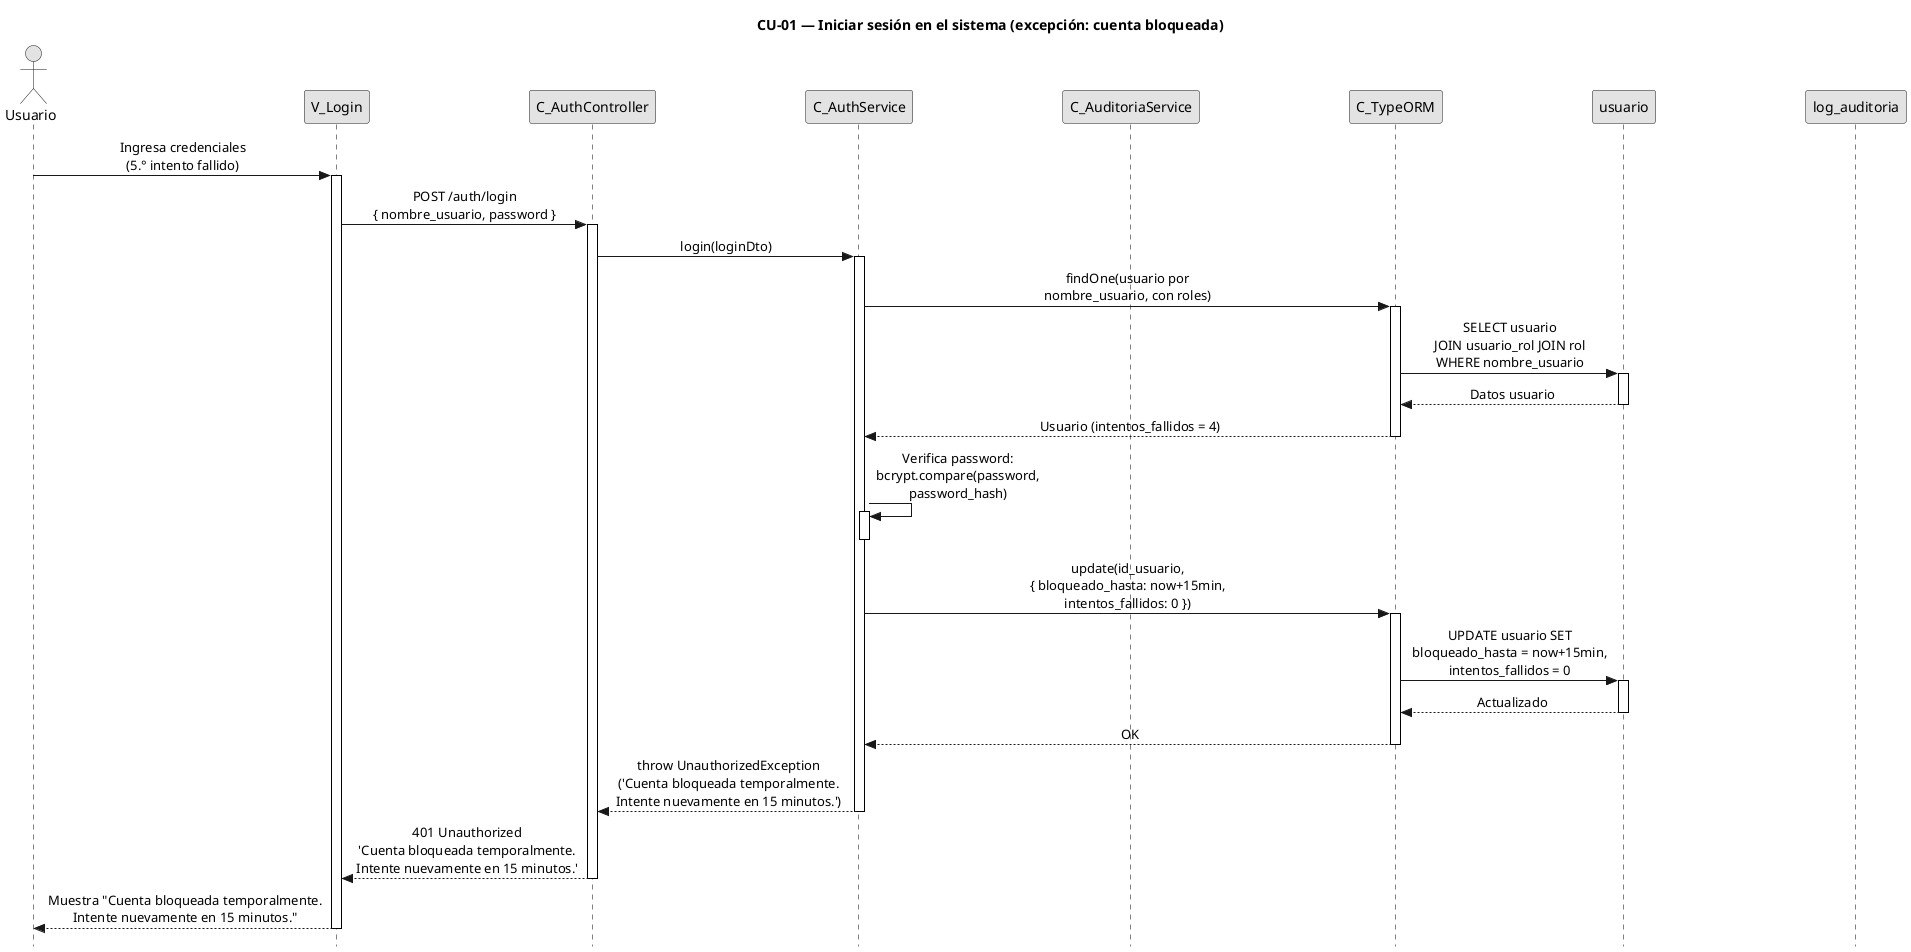

The diagram above was rendered by PlantUML. Its source (embedded in the PNG):
@startuml CU01-exc-cuenta-bloqueada
title CU-01 — Iniciar sesión en el sistema (excepción: cuenta bloqueada)

skinparam style strictuml
skinparam monochrome true
skinparam shadowing false
skinparam sequenceMessageAlign center
skinparam ParticipantPadding 70
skinparam ActorPadding 30
skinparam sequence {
  MessageAlign center
  LifeLineBorderColor black
}
hide footbox

actor "Usuario" as user
participant "V_Login" as view
participant "C_AuthController" as ctrl
participant "C_AuthService" as svc
participant "C_AuditoriaService" as aud
participant "C_TypeORM" as orm
participant "usuario" as uent
participant "log_auditoria" as aent

user -> view : Ingresa credenciales\n(5.° intento fallido)
activate view

view -> ctrl : POST /auth/login\n{ nombre_usuario, password }
activate ctrl

ctrl -> svc : login(loginDto)
activate svc

svc -> orm : findOne(usuario por\nnombre_usuario, con roles)
activate orm

orm -> uent : SELECT usuario\nJOIN usuario_rol JOIN rol\nWHERE nombre_usuario
activate uent
uent --> orm : Datos usuario
deactivate uent

orm --> svc : Usuario (intentos_fallidos = 4)
deactivate orm

svc -> svc : Verifica password:\nbcrypt.compare(password,\npassword_hash)
activate svc
deactivate svc

svc -> orm : update(id_usuario,\n{ bloqueado_hasta: now+15min,\nintentos_fallidos: 0 })
activate orm

orm -> uent : UPDATE usuario SET\nbloqueado_hasta = now+15min,\nintentos_fallidos = 0
activate uent
uent --> orm : Actualizado
deactivate uent

orm --> svc : OK
deactivate orm

svc --> ctrl : throw UnauthorizedException\n('Cuenta bloqueada temporalmente.\nIntente nuevamente en 15 minutos.')
deactivate svc

ctrl --> view : 401 Unauthorized\n'Cuenta bloqueada temporalmente.\nIntente nuevamente en 15 minutos.'
deactivate ctrl

view --> user : Muestra "Cuenta bloqueada temporalmente.\nIntente nuevamente en 15 minutos."
deactivate view

@enduml